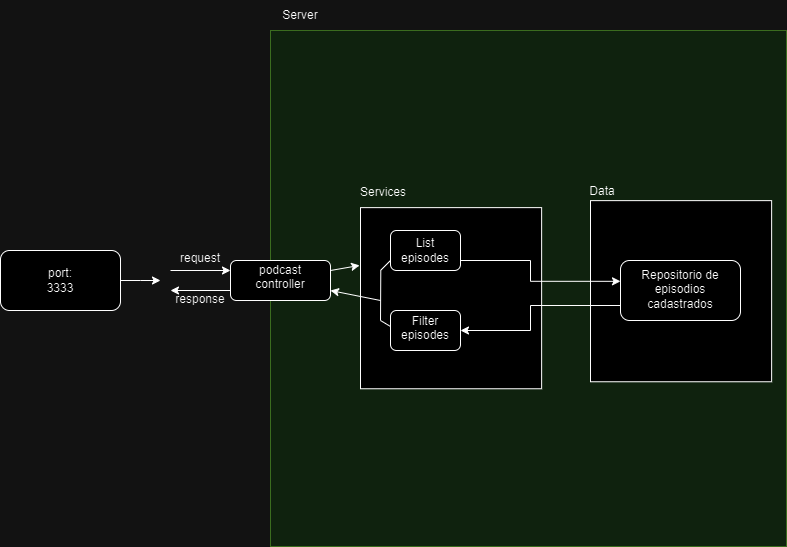

The diagram above was exported from draw.io. Its source (the exported page's mxGraphModel, read from the mxfile embedded in the PNG):
<mxGraphModel dx="393" dy="1392" grid="1" gridSize="10" guides="1" tooltips="1" connect="1" arrows="1" fold="1" page="1" pageScale="1" pageWidth="827" pageHeight="1169" math="0" shadow="0">
  <root>
    <mxCell id="WIyWlLk6GJQsqaUBKTNV-0" />
    <mxCell id="WIyWlLk6GJQsqaUBKTNV-1" parent="WIyWlLk6GJQsqaUBKTNV-0" />
    <mxCell id="eBraVOR3VGeIPJ_l8OID-15" value="" style="whiteSpace=wrap;html=1;aspect=fixed;fillColor=#d5e8d4;strokeColor=#82b366;" vertex="1" parent="WIyWlLk6GJQsqaUBKTNV-1">
      <mxGeometry x="280" y="-10" width="516" height="516" as="geometry" />
    </mxCell>
    <mxCell id="eBraVOR3VGeIPJ_l8OID-5" style="edgeStyle=orthogonalEdgeStyle;rounded=0;orthogonalLoop=1;jettySize=auto;html=1;exitX=1;exitY=0.5;exitDx=0;exitDy=0;" edge="1" parent="WIyWlLk6GJQsqaUBKTNV-1" source="eBraVOR3VGeIPJ_l8OID-4">
      <mxGeometry relative="1" as="geometry">
        <mxPoint x="170" y="240" as="targetPoint" />
      </mxGeometry>
    </mxCell>
    <mxCell id="eBraVOR3VGeIPJ_l8OID-7" value="" style="group" vertex="1" connectable="0" parent="WIyWlLk6GJQsqaUBKTNV-1">
      <mxGeometry x="10" y="210" width="120" height="60" as="geometry" />
    </mxCell>
    <mxCell id="eBraVOR3VGeIPJ_l8OID-4" value="" style="rounded=1;whiteSpace=wrap;html=1;" vertex="1" parent="eBraVOR3VGeIPJ_l8OID-7">
      <mxGeometry width="120" height="60" as="geometry" />
    </mxCell>
    <mxCell id="eBraVOR3VGeIPJ_l8OID-3" value="&lt;div&gt;port: 3333&lt;/div&gt;" style="text;html=1;align=center;verticalAlign=middle;whiteSpace=wrap;rounded=0;" vertex="1" parent="eBraVOR3VGeIPJ_l8OID-7">
      <mxGeometry x="40" y="15" width="40" height="30" as="geometry" />
    </mxCell>
    <mxCell id="eBraVOR3VGeIPJ_l8OID-10" value="" style="group" vertex="1" connectable="0" parent="WIyWlLk6GJQsqaUBKTNV-1">
      <mxGeometry x="240" y="220" width="100" height="40" as="geometry" />
    </mxCell>
    <mxCell id="eBraVOR3VGeIPJ_l8OID-8" value="" style="rounded=1;whiteSpace=wrap;html=1;" vertex="1" parent="eBraVOR3VGeIPJ_l8OID-10">
      <mxGeometry width="100" height="40" as="geometry" />
    </mxCell>
    <mxCell id="eBraVOR3VGeIPJ_l8OID-9" value="podcast controller&lt;div&gt;&lt;br&gt;&lt;/div&gt;" style="text;html=1;align=center;verticalAlign=middle;whiteSpace=wrap;rounded=0;" vertex="1" parent="eBraVOR3VGeIPJ_l8OID-10">
      <mxGeometry x="25" y="14" width="50" height="20" as="geometry" />
    </mxCell>
    <mxCell id="eBraVOR3VGeIPJ_l8OID-11" style="edgeStyle=orthogonalEdgeStyle;rounded=0;orthogonalLoop=1;jettySize=auto;html=1;exitX=1;exitY=0.5;exitDx=0;exitDy=0;" edge="1" parent="WIyWlLk6GJQsqaUBKTNV-1">
      <mxGeometry relative="1" as="geometry">
        <mxPoint x="240" y="230" as="targetPoint" />
        <mxPoint x="180" y="230" as="sourcePoint" />
      </mxGeometry>
    </mxCell>
    <mxCell id="eBraVOR3VGeIPJ_l8OID-12" style="edgeStyle=orthogonalEdgeStyle;rounded=0;orthogonalLoop=1;jettySize=auto;html=1;exitX=1;exitY=0.5;exitDx=0;exitDy=0;" edge="1" parent="WIyWlLk6GJQsqaUBKTNV-1">
      <mxGeometry relative="1" as="geometry">
        <mxPoint x="180" y="250" as="targetPoint" />
        <mxPoint x="240" y="250" as="sourcePoint" />
      </mxGeometry>
    </mxCell>
    <mxCell id="eBraVOR3VGeIPJ_l8OID-13" value="request&lt;div&gt;&lt;br&gt;&lt;/div&gt;" style="text;html=1;align=center;verticalAlign=middle;whiteSpace=wrap;rounded=0;" vertex="1" parent="WIyWlLk6GJQsqaUBKTNV-1">
      <mxGeometry x="180" y="210" width="60" height="30" as="geometry" />
    </mxCell>
    <mxCell id="eBraVOR3VGeIPJ_l8OID-14" value="response&lt;div&gt;&lt;br&gt;&lt;/div&gt;" style="text;html=1;align=center;verticalAlign=middle;whiteSpace=wrap;rounded=0;" vertex="1" parent="WIyWlLk6GJQsqaUBKTNV-1">
      <mxGeometry x="180" y="251" width="60" height="30" as="geometry" />
    </mxCell>
    <mxCell id="eBraVOR3VGeIPJ_l8OID-17" value="Server" style="text;html=1;align=center;verticalAlign=middle;whiteSpace=wrap;rounded=0;" vertex="1" parent="WIyWlLk6GJQsqaUBKTNV-1">
      <mxGeometry x="280" y="-40" width="60" height="30" as="geometry" />
    </mxCell>
    <mxCell id="eBraVOR3VGeIPJ_l8OID-18" value="" style="whiteSpace=wrap;html=1;aspect=fixed;" vertex="1" parent="WIyWlLk6GJQsqaUBKTNV-1">
      <mxGeometry x="370" y="167.13" width="181.13" height="181.13" as="geometry" />
    </mxCell>
    <mxCell id="eBraVOR3VGeIPJ_l8OID-21" value="" style="endArrow=classic;html=1;rounded=0;entryX=-0.005;entryY=0.319;entryDx=0;entryDy=0;exitX=1;exitY=0.25;exitDx=0;exitDy=0;entryPerimeter=0;" edge="1" parent="WIyWlLk6GJQsqaUBKTNV-1" source="eBraVOR3VGeIPJ_l8OID-8" target="eBraVOR3VGeIPJ_l8OID-18">
      <mxGeometry width="50" height="50" relative="1" as="geometry">
        <mxPoint x="350" y="260" as="sourcePoint" />
        <mxPoint x="400" y="210" as="targetPoint" />
      </mxGeometry>
    </mxCell>
    <mxCell id="eBraVOR3VGeIPJ_l8OID-27" value="" style="group" vertex="1" connectable="0" parent="WIyWlLk6GJQsqaUBKTNV-1">
      <mxGeometry x="400" y="190" width="70" height="40" as="geometry" />
    </mxCell>
    <mxCell id="eBraVOR3VGeIPJ_l8OID-28" value="" style="rounded=1;whiteSpace=wrap;html=1;" vertex="1" parent="eBraVOR3VGeIPJ_l8OID-27">
      <mxGeometry width="70" height="40" as="geometry" />
    </mxCell>
    <mxCell id="eBraVOR3VGeIPJ_l8OID-29" value="List episodes" style="text;html=1;align=center;verticalAlign=middle;whiteSpace=wrap;rounded=0;" vertex="1" parent="eBraVOR3VGeIPJ_l8OID-27">
      <mxGeometry x="4.999999999999996" y="5" width="60" height="30" as="geometry" />
    </mxCell>
    <mxCell id="eBraVOR3VGeIPJ_l8OID-30" value="" style="group" vertex="1" connectable="0" parent="WIyWlLk6GJQsqaUBKTNV-1">
      <mxGeometry x="400" y="270" width="70" height="40" as="geometry" />
    </mxCell>
    <mxCell id="eBraVOR3VGeIPJ_l8OID-31" value="" style="rounded=1;whiteSpace=wrap;html=1;" vertex="1" parent="eBraVOR3VGeIPJ_l8OID-30">
      <mxGeometry width="70" height="40" as="geometry" />
    </mxCell>
    <mxCell id="eBraVOR3VGeIPJ_l8OID-32" value="Filter episodes&lt;div&gt;&lt;br&gt;&lt;/div&gt;" style="text;html=1;align=center;verticalAlign=middle;whiteSpace=wrap;rounded=0;" vertex="1" parent="eBraVOR3VGeIPJ_l8OID-30">
      <mxGeometry x="4.999999999999996" y="10" width="60" height="30" as="geometry" />
    </mxCell>
    <mxCell id="eBraVOR3VGeIPJ_l8OID-34" value="Services" style="text;html=1;align=center;verticalAlign=middle;whiteSpace=wrap;rounded=0;" vertex="1" parent="WIyWlLk6GJQsqaUBKTNV-1">
      <mxGeometry x="363" y="137.13" width="60" height="30" as="geometry" />
    </mxCell>
    <mxCell id="eBraVOR3VGeIPJ_l8OID-35" value="" style="whiteSpace=wrap;html=1;aspect=fixed;" vertex="1" parent="WIyWlLk6GJQsqaUBKTNV-1">
      <mxGeometry x="600" y="160.13" width="181.13" height="181.13" as="geometry" />
    </mxCell>
    <mxCell id="eBraVOR3VGeIPJ_l8OID-36" value="Data" style="text;html=1;align=center;verticalAlign=middle;whiteSpace=wrap;rounded=0;" vertex="1" parent="WIyWlLk6GJQsqaUBKTNV-1">
      <mxGeometry x="582" y="136.13" width="60" height="30" as="geometry" />
    </mxCell>
    <mxCell id="eBraVOR3VGeIPJ_l8OID-39" value="" style="group" vertex="1" connectable="0" parent="WIyWlLk6GJQsqaUBKTNV-1">
      <mxGeometry x="630" y="220" width="120" height="66" as="geometry" />
    </mxCell>
    <mxCell id="eBraVOR3VGeIPJ_l8OID-38" value="" style="rounded=1;whiteSpace=wrap;html=1;" vertex="1" parent="eBraVOR3VGeIPJ_l8OID-39">
      <mxGeometry width="120" height="60" as="geometry" />
    </mxCell>
    <mxCell id="eBraVOR3VGeIPJ_l8OID-37" value="Repositorio de episodios cadastrados&lt;div&gt;&lt;br&gt;&lt;/div&gt;" style="text;html=1;align=center;verticalAlign=middle;whiteSpace=wrap;rounded=0;" vertex="1" parent="eBraVOR3VGeIPJ_l8OID-39">
      <mxGeometry x="15" y="6" width="90" height="60" as="geometry" />
    </mxCell>
    <mxCell id="eBraVOR3VGeIPJ_l8OID-40" style="edgeStyle=orthogonalEdgeStyle;rounded=0;orthogonalLoop=1;jettySize=auto;html=1;exitX=0;exitY=0.75;exitDx=0;exitDy=0;entryX=1;entryY=0.5;entryDx=0;entryDy=0;" edge="1" parent="WIyWlLk6GJQsqaUBKTNV-1" source="eBraVOR3VGeIPJ_l8OID-38" target="eBraVOR3VGeIPJ_l8OID-31">
      <mxGeometry relative="1" as="geometry">
        <Array as="points">
          <mxPoint x="540" y="265" />
          <mxPoint x="540" y="290" />
        </Array>
      </mxGeometry>
    </mxCell>
    <mxCell id="eBraVOR3VGeIPJ_l8OID-41" style="edgeStyle=orthogonalEdgeStyle;rounded=0;orthogonalLoop=1;jettySize=auto;html=1;exitX=1;exitY=0.75;exitDx=0;exitDy=0;entryX=0;entryY=0.347;entryDx=0;entryDy=0;entryPerimeter=0;" edge="1" parent="WIyWlLk6GJQsqaUBKTNV-1" source="eBraVOR3VGeIPJ_l8OID-28" target="eBraVOR3VGeIPJ_l8OID-38">
      <mxGeometry relative="1" as="geometry">
        <Array as="points">
          <mxPoint x="540" y="220" />
          <mxPoint x="540" y="241" />
        </Array>
      </mxGeometry>
    </mxCell>
    <mxCell id="eBraVOR3VGeIPJ_l8OID-43" value="" style="endArrow=none;html=1;rounded=0;entryX=0.112;entryY=0.347;entryDx=0;entryDy=0;entryPerimeter=0;" edge="1" parent="WIyWlLk6GJQsqaUBKTNV-1" target="eBraVOR3VGeIPJ_l8OID-18">
      <mxGeometry width="50" height="50" relative="1" as="geometry">
        <mxPoint x="390" y="280" as="sourcePoint" />
        <mxPoint x="390.2" y="231.46" as="targetPoint" />
      </mxGeometry>
    </mxCell>
    <mxCell id="eBraVOR3VGeIPJ_l8OID-44" value="" style="endArrow=none;html=1;rounded=0;exitX=0.01;exitY=0.308;exitDx=0;exitDy=0;exitPerimeter=0;" edge="1" parent="WIyWlLk6GJQsqaUBKTNV-1">
      <mxGeometry width="50" height="50" relative="1" as="geometry">
        <mxPoint x="399.99999999999994" y="285.99999999999994" as="sourcePoint" />
        <mxPoint x="390" y="280" as="targetPoint" />
      </mxGeometry>
    </mxCell>
    <mxCell id="eBraVOR3VGeIPJ_l8OID-45" value="" style="endArrow=none;html=1;rounded=0;entryX=0;entryY=0.75;entryDx=0;entryDy=0;" edge="1" parent="WIyWlLk6GJQsqaUBKTNV-1" target="eBraVOR3VGeIPJ_l8OID-28">
      <mxGeometry width="50" height="50" relative="1" as="geometry">
        <mxPoint x="390" y="230" as="sourcePoint" />
        <mxPoint x="390" y="222" as="targetPoint" />
      </mxGeometry>
    </mxCell>
    <mxCell id="eBraVOR3VGeIPJ_l8OID-46" value="" style="endArrow=classic;html=1;rounded=0;entryX=1;entryY=0.75;entryDx=0;entryDy=0;" edge="1" parent="WIyWlLk6GJQsqaUBKTNV-1" target="eBraVOR3VGeIPJ_l8OID-8">
      <mxGeometry width="50" height="50" relative="1" as="geometry">
        <mxPoint x="390" y="260" as="sourcePoint" />
        <mxPoint x="400" y="230" as="targetPoint" />
      </mxGeometry>
    </mxCell>
  </root>
</mxGraphModel>